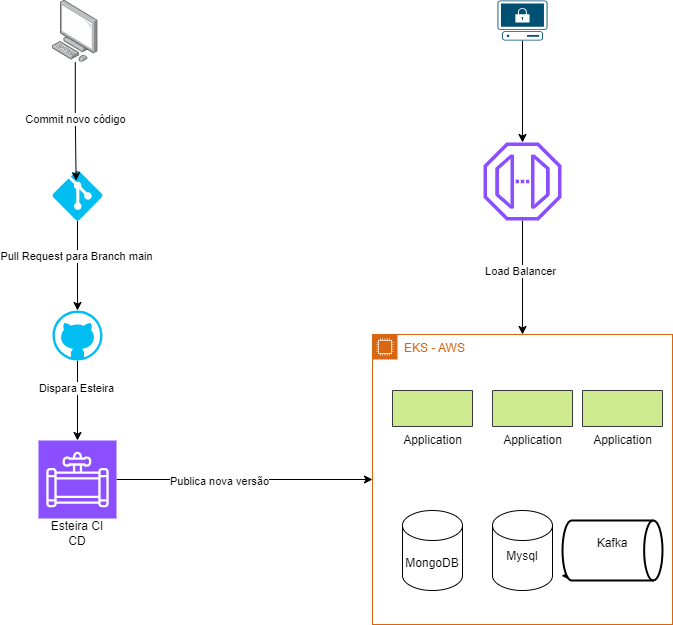

The diagram above was exported from draw.io. Its source (the exported page's mxGraphModel, read from the mxfile embedded in the PNG):
<mxGraphModel dx="1050" dy="557" grid="1" gridSize="10" guides="1" tooltips="1" connect="1" arrows="1" fold="1" page="1" pageScale="1" pageWidth="827" pageHeight="1169" math="0" shadow="0">
  <root>
    <mxCell id="0" />
    <mxCell id="1" parent="0" />
    <mxCell id="YPaLtIk39jBTlp3z9BWM-9" style="edgeStyle=orthogonalEdgeStyle;rounded=0;orthogonalLoop=1;jettySize=auto;html=1;" edge="1" parent="1" source="YPaLtIk39jBTlp3z9BWM-1" target="YPaLtIk39jBTlp3z9BWM-8">
      <mxGeometry relative="1" as="geometry" />
    </mxCell>
    <mxCell id="YPaLtIk39jBTlp3z9BWM-10" value="Pull Request para Branch main" style="edgeLabel;html=1;align=center;verticalAlign=middle;resizable=0;points=[];" vertex="1" connectable="0" parent="YPaLtIk39jBTlp3z9BWM-9">
      <mxGeometry x="-0.2178" y="-2" relative="1" as="geometry">
        <mxPoint as="offset" />
      </mxGeometry>
    </mxCell>
    <mxCell id="YPaLtIk39jBTlp3z9BWM-1" value="" style="verticalLabelPosition=bottom;html=1;verticalAlign=top;align=center;strokeColor=none;fillColor=#00BEF2;shape=mxgraph.azure.git_repository;" vertex="1" parent="1">
      <mxGeometry x="80" y="180" width="50" height="50" as="geometry" />
    </mxCell>
    <mxCell id="YPaLtIk39jBTlp3z9BWM-2" value="" style="image;points=[];aspect=fixed;html=1;align=center;shadow=0;dashed=0;image=img/lib/allied_telesis/computer_and_terminals/Personal_Computer.svg;" vertex="1" parent="1">
      <mxGeometry x="80" y="10" width="45.6" height="61.800000000000004" as="geometry" />
    </mxCell>
    <mxCell id="YPaLtIk39jBTlp3z9BWM-6" style="edgeStyle=orthogonalEdgeStyle;rounded=0;orthogonalLoop=1;jettySize=auto;html=1;entryX=0.472;entryY=0.204;entryDx=0;entryDy=0;entryPerimeter=0;" edge="1" parent="1" source="YPaLtIk39jBTlp3z9BWM-2" target="YPaLtIk39jBTlp3z9BWM-1">
      <mxGeometry relative="1" as="geometry" />
    </mxCell>
    <mxCell id="YPaLtIk39jBTlp3z9BWM-7" value="Commit novo código" style="edgeLabel;html=1;align=center;verticalAlign=middle;resizable=0;points=[];" vertex="1" connectable="0" parent="YPaLtIk39jBTlp3z9BWM-6">
      <mxGeometry x="-0.0403" y="-1" relative="1" as="geometry">
        <mxPoint as="offset" />
      </mxGeometry>
    </mxCell>
    <mxCell id="YPaLtIk39jBTlp3z9BWM-12" style="edgeStyle=orthogonalEdgeStyle;rounded=0;orthogonalLoop=1;jettySize=auto;html=1;" edge="1" parent="1" source="YPaLtIk39jBTlp3z9BWM-8" target="YPaLtIk39jBTlp3z9BWM-11">
      <mxGeometry relative="1" as="geometry" />
    </mxCell>
    <mxCell id="YPaLtIk39jBTlp3z9BWM-37" value="Dispara Esteira" style="edgeLabel;html=1;align=center;verticalAlign=middle;resizable=0;points=[];" vertex="1" connectable="0" parent="YPaLtIk39jBTlp3z9BWM-12">
      <mxGeometry x="-0.325" y="-2" relative="1" as="geometry">
        <mxPoint as="offset" />
      </mxGeometry>
    </mxCell>
    <mxCell id="YPaLtIk39jBTlp3z9BWM-8" value="" style="verticalLabelPosition=bottom;html=1;verticalAlign=top;align=center;strokeColor=none;fillColor=#00BEF2;shape=mxgraph.azure.github_code;pointerEvents=1;" vertex="1" parent="1">
      <mxGeometry x="80" y="320" width="50" height="50" as="geometry" />
    </mxCell>
    <mxCell id="YPaLtIk39jBTlp3z9BWM-19" style="edgeStyle=orthogonalEdgeStyle;rounded=0;orthogonalLoop=1;jettySize=auto;html=1;" edge="1" parent="1" source="YPaLtIk39jBTlp3z9BWM-11" target="YPaLtIk39jBTlp3z9BWM-14">
      <mxGeometry relative="1" as="geometry" />
    </mxCell>
    <mxCell id="YPaLtIk39jBTlp3z9BWM-38" value="Publica nova versão" style="edgeLabel;html=1;align=center;verticalAlign=middle;resizable=0;points=[];" vertex="1" connectable="0" parent="YPaLtIk39jBTlp3z9BWM-19">
      <mxGeometry x="-0.2047" y="-1" relative="1" as="geometry">
        <mxPoint as="offset" />
      </mxGeometry>
    </mxCell>
    <mxCell id="YPaLtIk39jBTlp3z9BWM-11" value="" style="sketch=0;points=[[0,0,0],[0.25,0,0],[0.5,0,0],[0.75,0,0],[1,0,0],[0,1,0],[0.25,1,0],[0.5,1,0],[0.75,1,0],[1,1,0],[0,0.25,0],[0,0.5,0],[0,0.75,0],[1,0.25,0],[1,0.5,0],[1,0.75,0]];outlineConnect=0;fontColor=#232F3E;fillColor=#8C4FFF;strokeColor=#ffffff;dashed=0;verticalLabelPosition=bottom;verticalAlign=top;align=center;html=1;fontSize=12;fontStyle=0;aspect=fixed;shape=mxgraph.aws4.resourceIcon;resIcon=mxgraph.aws4.data_pipeline;" vertex="1" parent="1">
      <mxGeometry x="66" y="450" width="78" height="78" as="geometry" />
    </mxCell>
    <mxCell id="YPaLtIk39jBTlp3z9BWM-13" value="Esteira CI CD" style="text;html=1;align=center;verticalAlign=middle;whiteSpace=wrap;rounded=0;" vertex="1" parent="1">
      <mxGeometry x="75" y="528" width="60" height="30" as="geometry" />
    </mxCell>
    <mxCell id="YPaLtIk39jBTlp3z9BWM-14" value="EKS - AWS" style="points=[[0,0],[0.25,0],[0.5,0],[0.75,0],[1,0],[1,0.25],[1,0.5],[1,0.75],[1,1],[0.75,1],[0.5,1],[0.25,1],[0,1],[0,0.75],[0,0.5],[0,0.25]];outlineConnect=0;gradientColor=none;html=1;whiteSpace=wrap;fontSize=12;fontStyle=0;container=1;pointerEvents=0;collapsible=0;recursiveResize=0;shape=mxgraph.aws4.group;grIcon=mxgraph.aws4.group_ec2_instance_contents;strokeColor=#D86613;fillColor=none;verticalAlign=top;align=left;spacingLeft=30;fontColor=#D86613;dashed=0;" vertex="1" parent="1">
      <mxGeometry x="400" y="344" width="300" height="290" as="geometry" />
    </mxCell>
    <mxCell id="YPaLtIk39jBTlp3z9BWM-22" value="" style="edgeStyle=orthogonalEdgeStyle;rounded=0;orthogonalLoop=1;jettySize=auto;html=1;" edge="1" parent="YPaLtIk39jBTlp3z9BWM-14">
      <mxGeometry relative="1" as="geometry">
        <mxPoint x="210" y="241.29999999999995" as="sourcePoint" />
        <mxPoint x="189" y="241" as="targetPoint" />
      </mxGeometry>
    </mxCell>
    <mxCell id="YPaLtIk39jBTlp3z9BWM-23" value="MongoDB" style="shape=cylinder3;whiteSpace=wrap;html=1;boundedLbl=1;backgroundOutline=1;size=15;" vertex="1" parent="YPaLtIk39jBTlp3z9BWM-14">
      <mxGeometry x="30" y="176" width="60" height="80" as="geometry" />
    </mxCell>
    <mxCell id="YPaLtIk39jBTlp3z9BWM-25" value="Mysql&lt;div&gt;&lt;br&gt;&lt;/div&gt;" style="shape=cylinder3;whiteSpace=wrap;html=1;boundedLbl=1;backgroundOutline=1;size=15;" vertex="1" parent="YPaLtIk39jBTlp3z9BWM-14">
      <mxGeometry x="120" y="176" width="60" height="80" as="geometry" />
    </mxCell>
    <mxCell id="YPaLtIk39jBTlp3z9BWM-26" value="Kafka&lt;div&gt;&lt;br&gt;&lt;/div&gt;" style="strokeWidth=2;html=1;shape=mxgraph.flowchart.direct_data;whiteSpace=wrap;" vertex="1" parent="YPaLtIk39jBTlp3z9BWM-14">
      <mxGeometry x="190" y="186" width="100" height="60" as="geometry" />
    </mxCell>
    <mxCell id="YPaLtIk39jBTlp3z9BWM-32" value="Application&lt;div&gt;&lt;br&gt;&lt;/div&gt;" style="verticalLabelPosition=bottom;verticalAlign=top;html=1;shape=mxgraph.basic.patternFillRect;fillStyle=diag;step=5;fillStrokeWidth=0.2;fillStrokeColor=#dddddd;fillColor=#cdeb8b;strokeColor=#36393d;" vertex="1" parent="YPaLtIk39jBTlp3z9BWM-14">
      <mxGeometry x="120" y="56" width="80" height="36" as="geometry" />
    </mxCell>
    <mxCell id="YPaLtIk39jBTlp3z9BWM-33" value="Application&lt;div&gt;&lt;br&gt;&lt;/div&gt;" style="verticalLabelPosition=bottom;verticalAlign=top;html=1;shape=mxgraph.basic.patternFillRect;fillStyle=diag;step=5;fillStrokeWidth=0.2;fillStrokeColor=#dddddd;fillColor=#cdeb8b;strokeColor=#36393d;" vertex="1" parent="YPaLtIk39jBTlp3z9BWM-14">
      <mxGeometry x="20" y="56" width="80" height="36" as="geometry" />
    </mxCell>
    <mxCell id="YPaLtIk39jBTlp3z9BWM-34" value="Application&lt;div&gt;&lt;br&gt;&lt;/div&gt;" style="verticalLabelPosition=bottom;verticalAlign=top;html=1;shape=mxgraph.basic.patternFillRect;fillStyle=diag;step=5;fillStrokeWidth=0.2;fillStrokeColor=#dddddd;fillColor=#cdeb8b;strokeColor=#36393d;" vertex="1" parent="YPaLtIk39jBTlp3z9BWM-14">
      <mxGeometry x="210" y="56" width="80" height="36" as="geometry" />
    </mxCell>
    <mxCell id="YPaLtIk39jBTlp3z9BWM-30" style="edgeStyle=orthogonalEdgeStyle;rounded=0;orthogonalLoop=1;jettySize=auto;html=1;entryX=0.5;entryY=0;entryDx=0;entryDy=0;" edge="1" parent="1" source="YPaLtIk39jBTlp3z9BWM-28" target="YPaLtIk39jBTlp3z9BWM-14">
      <mxGeometry relative="1" as="geometry" />
    </mxCell>
    <mxCell id="YPaLtIk39jBTlp3z9BWM-31" value="Load Balancer" style="edgeLabel;html=1;align=center;verticalAlign=middle;resizable=0;points=[];" vertex="1" connectable="0" parent="YPaLtIk39jBTlp3z9BWM-30">
      <mxGeometry x="-0.1228" y="-3" relative="1" as="geometry">
        <mxPoint as="offset" />
      </mxGeometry>
    </mxCell>
    <mxCell id="YPaLtIk39jBTlp3z9BWM-28" value="" style="sketch=0;outlineConnect=0;fontColor=#232F3E;gradientColor=none;fillColor=#8C4FFF;strokeColor=none;dashed=0;verticalLabelPosition=bottom;verticalAlign=top;align=center;html=1;fontSize=12;fontStyle=0;aspect=fixed;pointerEvents=1;shape=mxgraph.aws4.endpoint;" vertex="1" parent="1">
      <mxGeometry x="511" y="152" width="78" height="78" as="geometry" />
    </mxCell>
    <mxCell id="YPaLtIk39jBTlp3z9BWM-36" style="edgeStyle=orthogonalEdgeStyle;rounded=0;orthogonalLoop=1;jettySize=auto;html=1;" edge="1" parent="1" source="YPaLtIk39jBTlp3z9BWM-35" target="YPaLtIk39jBTlp3z9BWM-28">
      <mxGeometry relative="1" as="geometry" />
    </mxCell>
    <mxCell id="YPaLtIk39jBTlp3z9BWM-35" value="" style="points=[[0.02,0.015,0],[0.5,0,0],[0.98,0.015,0],[1,0.38,0],[0.895,0.98,0],[0.5,1,0],[0.105,0.98,0],[0,0.38,0]];verticalLabelPosition=bottom;sketch=0;html=1;verticalAlign=top;aspect=fixed;align=center;pointerEvents=1;shape=mxgraph.cisco19.secure_endpoint_pc;fillColor=#005073;strokeColor=none;" vertex="1" parent="1">
      <mxGeometry x="525" y="10" width="50" height="40" as="geometry" />
    </mxCell>
  </root>
</mxGraphModel>